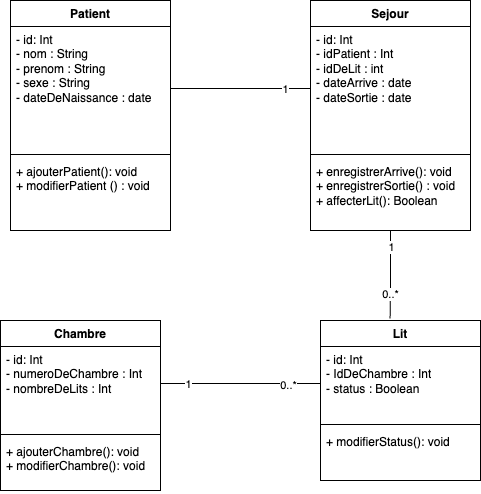

The diagram above was exported from draw.io. Its source (the exported page's mxGraphModel, read from the mxfile embedded in the PNG):
<mxGraphModel dx="1026" dy="684" grid="1" gridSize="10" guides="1" tooltips="1" connect="1" arrows="1" fold="1" page="1" pageScale="1" pageWidth="827" pageHeight="1169" math="0" shadow="0">
  <root>
    <mxCell id="0" />
    <mxCell id="1" parent="0" />
    <mxCell id="DNa040ZaFdENojguejRU-27" value="Patient" style="swimlane;fontStyle=1;align=center;verticalAlign=top;childLayout=stackLayout;horizontal=1;startSize=26;horizontalStack=0;resizeParent=1;resizeParentMax=0;resizeLast=0;collapsible=1;marginBottom=0;whiteSpace=wrap;html=1;" parent="1" vertex="1">
      <mxGeometry x="220" y="200" width="160" height="230" as="geometry" />
    </mxCell>
    <mxCell id="DNa040ZaFdENojguejRU-28" value="- id: Int&lt;div&gt;- nom : String&lt;/div&gt;&lt;div&gt;- prenom : String&lt;/div&gt;&lt;div&gt;- sexe : String&lt;/div&gt;&lt;div&gt;- dateDeNaissance : date&amp;nbsp;&lt;/div&gt;" style="text;strokeColor=none;fillColor=none;align=left;verticalAlign=top;spacingLeft=4;spacingRight=4;overflow=hidden;rotatable=0;points=[[0,0.5],[1,0.5]];portConstraint=eastwest;whiteSpace=wrap;html=1;" parent="DNa040ZaFdENojguejRU-27" vertex="1">
      <mxGeometry y="26" width="160" height="124" as="geometry" />
    </mxCell>
    <mxCell id="DNa040ZaFdENojguejRU-29" value="" style="line;strokeWidth=1;fillColor=none;align=left;verticalAlign=middle;spacingTop=-1;spacingLeft=3;spacingRight=3;rotatable=0;labelPosition=right;points=[];portConstraint=eastwest;strokeColor=inherit;" parent="DNa040ZaFdENojguejRU-27" vertex="1">
      <mxGeometry y="150" width="160" height="8" as="geometry" />
    </mxCell>
    <mxCell id="DNa040ZaFdENojguejRU-30" value="+ ajouterPatient(): void&lt;div&gt;+ modifierPatient () : void&amp;nbsp;&amp;nbsp;&lt;/div&gt;" style="text;strokeColor=none;fillColor=none;align=left;verticalAlign=top;spacingLeft=4;spacingRight=4;overflow=hidden;rotatable=0;points=[[0,0.5],[1,0.5]];portConstraint=eastwest;whiteSpace=wrap;html=1;" parent="DNa040ZaFdENojguejRU-27" vertex="1">
      <mxGeometry y="158" width="160" height="72" as="geometry" />
    </mxCell>
    <mxCell id="DNa040ZaFdENojguejRU-34" value="Sejour" style="swimlane;fontStyle=1;align=center;verticalAlign=top;childLayout=stackLayout;horizontal=1;startSize=26;horizontalStack=0;resizeParent=1;resizeParentMax=0;resizeLast=0;collapsible=1;marginBottom=0;whiteSpace=wrap;html=1;" parent="1" vertex="1">
      <mxGeometry x="520" y="200" width="160" height="230" as="geometry" />
    </mxCell>
    <mxCell id="DNa040ZaFdENojguejRU-35" value="- id: Int&lt;div&gt;- idPatient : Int&lt;/div&gt;&lt;div&gt;- idDeLit : int&lt;/div&gt;&lt;div&gt;- dateArrive : date&lt;/div&gt;&lt;div&gt;- dateSortie : date&lt;/div&gt;" style="text;strokeColor=none;fillColor=none;align=left;verticalAlign=top;spacingLeft=4;spacingRight=4;overflow=hidden;rotatable=0;points=[[0,0.5],[1,0.5]];portConstraint=eastwest;whiteSpace=wrap;html=1;" parent="DNa040ZaFdENojguejRU-34" vertex="1">
      <mxGeometry y="26" width="160" height="124" as="geometry" />
    </mxCell>
    <mxCell id="DNa040ZaFdENojguejRU-36" value="" style="line;strokeWidth=1;fillColor=none;align=left;verticalAlign=middle;spacingTop=-1;spacingLeft=3;spacingRight=3;rotatable=0;labelPosition=right;points=[];portConstraint=eastwest;strokeColor=inherit;" parent="DNa040ZaFdENojguejRU-34" vertex="1">
      <mxGeometry y="150" width="160" height="8" as="geometry" />
    </mxCell>
    <mxCell id="DNa040ZaFdENojguejRU-37" value="&lt;div&gt;+ enregistrerArrive(): void&lt;/div&gt;&lt;div&gt;+ enregistrerSortie() : void&lt;/div&gt;&lt;div&gt;+ affecterLit(): Boolean&lt;/div&gt;" style="text;strokeColor=none;fillColor=none;align=left;verticalAlign=top;spacingLeft=4;spacingRight=4;overflow=hidden;rotatable=0;points=[[0,0.5],[1,0.5]];portConstraint=eastwest;whiteSpace=wrap;html=1;" parent="DNa040ZaFdENojguejRU-34" vertex="1">
      <mxGeometry y="158" width="160" height="72" as="geometry" />
    </mxCell>
    <mxCell id="DEO_78jsPbP06LlpDTEr-1" value="Chambre" style="swimlane;fontStyle=1;align=center;verticalAlign=top;childLayout=stackLayout;horizontal=1;startSize=26;horizontalStack=0;resizeParent=1;resizeParentMax=0;resizeLast=0;collapsible=1;marginBottom=0;whiteSpace=wrap;html=1;" parent="1" vertex="1">
      <mxGeometry x="210" y="520" width="160" height="170" as="geometry" />
    </mxCell>
    <mxCell id="DEO_78jsPbP06LlpDTEr-2" value="- id: Int&lt;div&gt;- numeroDeChambre : Int&lt;/div&gt;&lt;div&gt;- nombreDeLits : Int&amp;nbsp;&lt;/div&gt;" style="text;strokeColor=none;fillColor=none;align=left;verticalAlign=top;spacingLeft=4;spacingRight=4;overflow=hidden;rotatable=0;points=[[0,0.5],[1,0.5]];portConstraint=eastwest;whiteSpace=wrap;html=1;" parent="DEO_78jsPbP06LlpDTEr-1" vertex="1">
      <mxGeometry y="26" width="160" height="84" as="geometry" />
    </mxCell>
    <mxCell id="DEO_78jsPbP06LlpDTEr-3" value="" style="line;strokeWidth=1;fillColor=none;align=left;verticalAlign=middle;spacingTop=-1;spacingLeft=3;spacingRight=3;rotatable=0;labelPosition=right;points=[];portConstraint=eastwest;strokeColor=inherit;" parent="DEO_78jsPbP06LlpDTEr-1" vertex="1">
      <mxGeometry y="110" width="160" height="8" as="geometry" />
    </mxCell>
    <mxCell id="DEO_78jsPbP06LlpDTEr-4" value="&lt;div&gt;&lt;div&gt;+ ajouterChambre(): void&lt;/div&gt;&lt;div&gt;+ modifierChambre(): void&lt;/div&gt;&lt;/div&gt;&lt;div&gt;&lt;br&gt;&lt;/div&gt;" style="text;strokeColor=none;fillColor=none;align=left;verticalAlign=top;spacingLeft=4;spacingRight=4;overflow=hidden;rotatable=0;points=[[0,0.5],[1,0.5]];portConstraint=eastwest;whiteSpace=wrap;html=1;" parent="DEO_78jsPbP06LlpDTEr-1" vertex="1">
      <mxGeometry y="118" width="160" height="52" as="geometry" />
    </mxCell>
    <mxCell id="DEO_78jsPbP06LlpDTEr-5" value="Lit" style="swimlane;fontStyle=1;align=center;verticalAlign=top;childLayout=stackLayout;horizontal=1;startSize=26;horizontalStack=0;resizeParent=1;resizeParentMax=0;resizeLast=0;collapsible=1;marginBottom=0;whiteSpace=wrap;html=1;" parent="1" vertex="1">
      <mxGeometry x="530" y="520" width="160" height="160" as="geometry" />
    </mxCell>
    <mxCell id="DEO_78jsPbP06LlpDTEr-6" value="- id: Int&lt;div&gt;- IdDeChambre : Int&lt;/div&gt;&lt;div&gt;- status : Boolean&amp;nbsp;&lt;/div&gt;" style="text;strokeColor=none;fillColor=none;align=left;verticalAlign=top;spacingLeft=4;spacingRight=4;overflow=hidden;rotatable=0;points=[[0,0.5],[1,0.5]];portConstraint=eastwest;whiteSpace=wrap;html=1;" parent="DEO_78jsPbP06LlpDTEr-5" vertex="1">
      <mxGeometry y="26" width="160" height="74" as="geometry" />
    </mxCell>
    <mxCell id="DEO_78jsPbP06LlpDTEr-7" value="" style="line;strokeWidth=1;fillColor=none;align=left;verticalAlign=middle;spacingTop=-1;spacingLeft=3;spacingRight=3;rotatable=0;labelPosition=right;points=[];portConstraint=eastwest;strokeColor=inherit;" parent="DEO_78jsPbP06LlpDTEr-5" vertex="1">
      <mxGeometry y="100" width="160" height="8" as="geometry" />
    </mxCell>
    <mxCell id="DEO_78jsPbP06LlpDTEr-8" value="+ modifierStatus(): void" style="text;strokeColor=none;fillColor=none;align=left;verticalAlign=top;spacingLeft=4;spacingRight=4;overflow=hidden;rotatable=0;points=[[0,0.5],[1,0.5]];portConstraint=eastwest;whiteSpace=wrap;html=1;" parent="DEO_78jsPbP06LlpDTEr-5" vertex="1">
      <mxGeometry y="108" width="160" height="52" as="geometry" />
    </mxCell>
    <mxCell id="DEO_78jsPbP06LlpDTEr-9" style="edgeStyle=orthogonalEdgeStyle;rounded=0;orthogonalLoop=1;jettySize=auto;html=1;endArrow=none;endFill=0;" parent="1" source="DNa040ZaFdENojguejRU-28" target="DNa040ZaFdENojguejRU-35" edge="1">
      <mxGeometry relative="1" as="geometry" />
    </mxCell>
    <mxCell id="DEO_78jsPbP06LlpDTEr-10" value="1" style="edgeLabel;html=1;align=center;verticalAlign=middle;resizable=0;points=[];" parent="DEO_78jsPbP06LlpDTEr-9" connectable="0" vertex="1">
      <mxGeometry x="0.6304" relative="1" as="geometry">
        <mxPoint as="offset" />
      </mxGeometry>
    </mxCell>
    <mxCell id="DEO_78jsPbP06LlpDTEr-11" style="edgeStyle=orthogonalEdgeStyle;rounded=0;orthogonalLoop=1;jettySize=auto;html=1;entryX=0;entryY=0.5;entryDx=0;entryDy=0;endArrow=none;endFill=0;" parent="1" source="DEO_78jsPbP06LlpDTEr-2" target="DEO_78jsPbP06LlpDTEr-6" edge="1">
      <mxGeometry relative="1" as="geometry">
        <Array as="points">
          <mxPoint x="410" y="583" />
          <mxPoint x="410" y="583" />
        </Array>
      </mxGeometry>
    </mxCell>
    <mxCell id="DEO_78jsPbP06LlpDTEr-12" value="0..*" style="edgeLabel;html=1;align=center;verticalAlign=middle;resizable=0;points=[];" parent="DEO_78jsPbP06LlpDTEr-11" connectable="0" vertex="1">
      <mxGeometry x="0.5911" y="-1" relative="1" as="geometry">
        <mxPoint as="offset" />
      </mxGeometry>
    </mxCell>
    <mxCell id="DEO_78jsPbP06LlpDTEr-13" value="1" style="edgeLabel;html=1;align=center;verticalAlign=middle;resizable=0;points=[];" parent="DEO_78jsPbP06LlpDTEr-11" connectable="0" vertex="1">
      <mxGeometry x="-0.6661" relative="1" as="geometry">
        <mxPoint as="offset" />
      </mxGeometry>
    </mxCell>
    <mxCell id="DEO_78jsPbP06LlpDTEr-14" style="edgeStyle=orthogonalEdgeStyle;rounded=0;orthogonalLoop=1;jettySize=auto;html=1;entryX=0.435;entryY=-0.012;entryDx=0;entryDy=0;entryPerimeter=0;endArrow=none;endFill=0;" parent="1" source="DNa040ZaFdENojguejRU-34" target="DEO_78jsPbP06LlpDTEr-5" edge="1">
      <mxGeometry relative="1" as="geometry" />
    </mxCell>
    <mxCell id="DEO_78jsPbP06LlpDTEr-15" value="0..*" style="edgeLabel;html=1;align=center;verticalAlign=middle;resizable=0;points=[];" parent="DEO_78jsPbP06LlpDTEr-14" connectable="0" vertex="1">
      <mxGeometry x="0.446" relative="1" as="geometry">
        <mxPoint as="offset" />
      </mxGeometry>
    </mxCell>
    <mxCell id="DEO_78jsPbP06LlpDTEr-16" value="1" style="edgeLabel;html=1;align=center;verticalAlign=middle;resizable=0;points=[];" parent="DEO_78jsPbP06LlpDTEr-14" connectable="0" vertex="1">
      <mxGeometry x="-0.648" relative="1" as="geometry">
        <mxPoint as="offset" />
      </mxGeometry>
    </mxCell>
  </root>
</mxGraphModel>